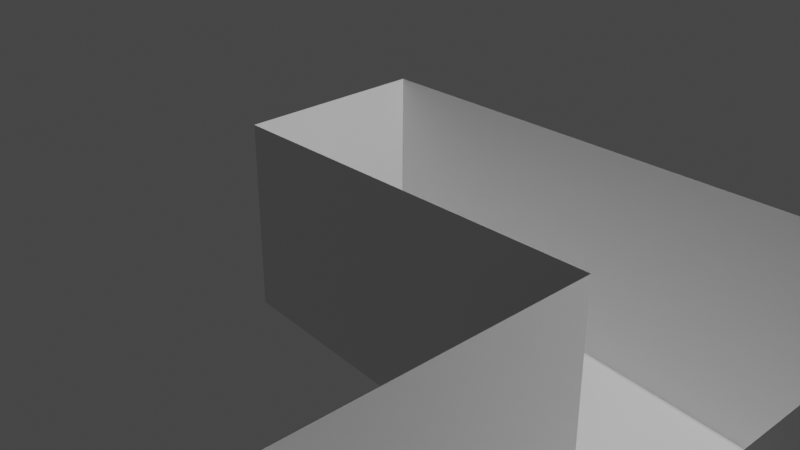 # Source: multislope.blend  (saved by Blender 3.6.13; exported with 4.5.12 LTS)
import bpy
from mathutils import Matrix  # noqa: F401  (used for matrix-valued properties, if any)

bpy.ops.wm.read_factory_settings(use_empty=True)
scene = bpy.context.scene
scene.name = 'Scene'

# ---- collections
col_collection = bpy.data.collections.new('Collection'); scene.collection.children.link(col_collection)

# ---- world
world_world = bpy.data.worlds.new('World'); scene.world = world_world
world_world.use_nodes = True; world_world.node_tree.nodes.clear()
_N = world_world.node_tree.nodes; _L = world_world.node_tree.links
n0 = _N.new('ShaderNodeOutputWorld'); n0.name = 'World Output'; n0.location = (300, 300)
n1 = _N.new('ShaderNodeBackground'); n1.name = 'Background'; n1.location = (10, 300)
n1.inputs[0].default_value = (0.05088, 0.05088, 0.05088, 1.0)
_L.new(n1.outputs[0], n0.inputs[0])
n0.is_active_output = True
world_world.color = (0.05088, 0.05088, 0.05088)
world_world.use_sun_shadow = False
world_world.sun_shadow_jitter_overblur = 0.0

# ---- cameras
cam_camera = bpy.data.cameras.new('Camera')
cam_camera.clip_end = 100.0
cam_camera.ortho_scale = 7.314

# ---- lights
light_light = bpy.data.lights.new('Light', 'POINT')
light_light.transmission_factor = 0.0
light_light.energy = 1000.0
light_light.shadow_soft_size = 0.1
light_light.shadow_maximum_resolution = 0.006
light_light.use_absolute_resolution = True

# ---- meshes
me_cube_001 = bpy.data.meshes.new('Cube.001')
me_cube_001.from_pydata([(-1.0, -1.0, -1.0), (-1.0, -1.0, 1.0), (-1.0, 1.0, -1.0), (-1.0, 1.0, 1.0), (1.0, -1.0, -1.551), (1.0, -1.0, 1.0), (1.0, 1.0, -1.551), (1.0, 1.0, 1.0), (0.3733, 1.0, -1.379), (0.3733, 1.0, 1.0), (0.3733, -1.0, -1.379), (0.3733, -1.0, 1.0), (1.0, -4.904, -2.314), (1.0, -4.904, 1.0), (0.3733, -4.904, -2.141), (0.3733, -4.904, 1.0), (0.3733, -3.217, -1.812), (0.3733, -3.217, 1.0), (1.0, -3.217, 1.0), (1.0, -3.217, -1.985), (1.671, -4.904, -3.309), (1.671, -4.904, 1.0), (1.671, -3.217, 1.0), (1.671, -3.217, -2.979)], [], [(0, 2, 3, 1), (8, 6, 7, 9), (6, 4, 5, 7), (10, 0, 1, 11), (8, 10, 4, 6), (2, 0, 10, 8), (17, 15, 14, 16), (2, 8, 9, 3), (12, 14, 15, 13), (10, 16, 19, 4), (16, 14, 12, 19), (4, 19, 18, 5), (11, 17, 16, 10), (19, 23, 22, 18), (12, 20, 23, 19), (13, 21, 20, 12)])
_uv = me_cube_001.uv_layers.new(name='UVMap')
_uv.uv.foreach_set('vector', [0.1893, 0.722, 0.2187, 0.8248, 0.144, 0.961, 0.0005126, 0.7695, 0.2878, 0.8073, 0.3215, 0.8012, 0.3695, 0.9899, 0.308, 0.9999, 0.3215, 0.8012, 0.3797, 0.6538, 0.5369, 0.8697, 0.3695, 0.9899, 0.2956, 0.6304, 0.1893, 0.722, 0.0005126, 0.7695, 8.895e-05, 0.582, 0.2878, 0.8073, 0.2956, 0.6304, 0.3797, 0.6538, 0.3215, 0.8012, 0.2187, 0.8248, 0.1893, 0.722, 0.2956, 0.6304, 0.2878, 0.8073, 0.03159, 0.3297, 0.02703, 0.1435, 0.338, 0.1306, 0.393, 0.3213, 0.2187, 0.8248, 0.2878, 0.8073, 0.308, 0.9999, 0.144, 0.961, 0.3795, 0.07583, 0.338, 0.1306, 0.02703, 0.1435, 0.02714, 0.0626, 0.2956, 0.6304, 0.393, 0.3213, 0.5151, 0.3077, 0.3797, 0.6538, 0.393, 0.3213, 0.338, 0.1306, 0.3795, 0.07583, 0.5151, 0.3077, 0.3797, 0.6538, 0.5151, 0.3077, 0.7277, 0.734, 0.5369, 0.8697, 8.895e-05, 0.582, 0.03159, 0.3297, 0.393, 0.3213, 0.2956, 0.6304, 0.5151, 0.3077, 0.5826, 0.1463, 0.7919, 0.7057, 0.7277, 0.734, 0.3795, 0.07583, 0.488, 8.901e-05, 0.5826, 0.1463, 0.5151, 0.3077, 0.02714, 0.0626, 0.02808, 8.9e-05, 0.488, 8.901e-05, 0.3795, 0.07583])
me_cube_001.update()

# ---- objects
ob_light = bpy.data.objects.new('Light', light_light)
ob_camera = bpy.data.objects.new('Camera', cam_camera)
ob_cube = bpy.data.objects.new('Cube', me_cube_001)

# ---- transforms, parenting, visibility, modifiers, constraints
ob_light.location = (4.076, 1.005, 5.904)
ob_light.rotation_euler = (0.6503, 0.05522, 1.866)
ob_light.lock_rotations_4d = False
ob_light.empty_display_type = 'ARROWS'
ob_light.color = (0.0, 0.0, 0.0, 0.0)
ob_light.lineart.crease_threshold = 0.0
ob_camera.location = (7.359, -6.926, 4.958)
ob_camera.rotation_euler = (1.109, 0.0, 0.8149)
ob_camera.lock_rotations_4d = False
ob_camera.empty_display_type = 'ARROWS'
ob_camera.color = (0.0, 0.0, 0.0, 0.0)
ob_camera.display_type = 'WIRE'
ob_camera.lineart.crease_threshold = 0.0
ob_cube.location = (2.0, 0.0, 0.0)
ob_cube.scale = (3.0, 1.0, 1.0)

# ---- collection membership
col_collection.objects.link(ob_light)
col_collection.objects.link(ob_camera)
col_collection.objects.link(ob_cube)

# ---- scene / render settings (as saved in the file)
scene.camera = ob_camera
scene.frame_start = 1; scene.frame_end = 250; scene.frame_set(1)
scene.render.engine = 'BLENDER_EEVEE_NEXT'
scene.cycles.sampling_pattern = 'TABULATED_SOBOL'
scene.view_settings.view_transform = 'Filmic'
bpy.context.view_layer.update()
